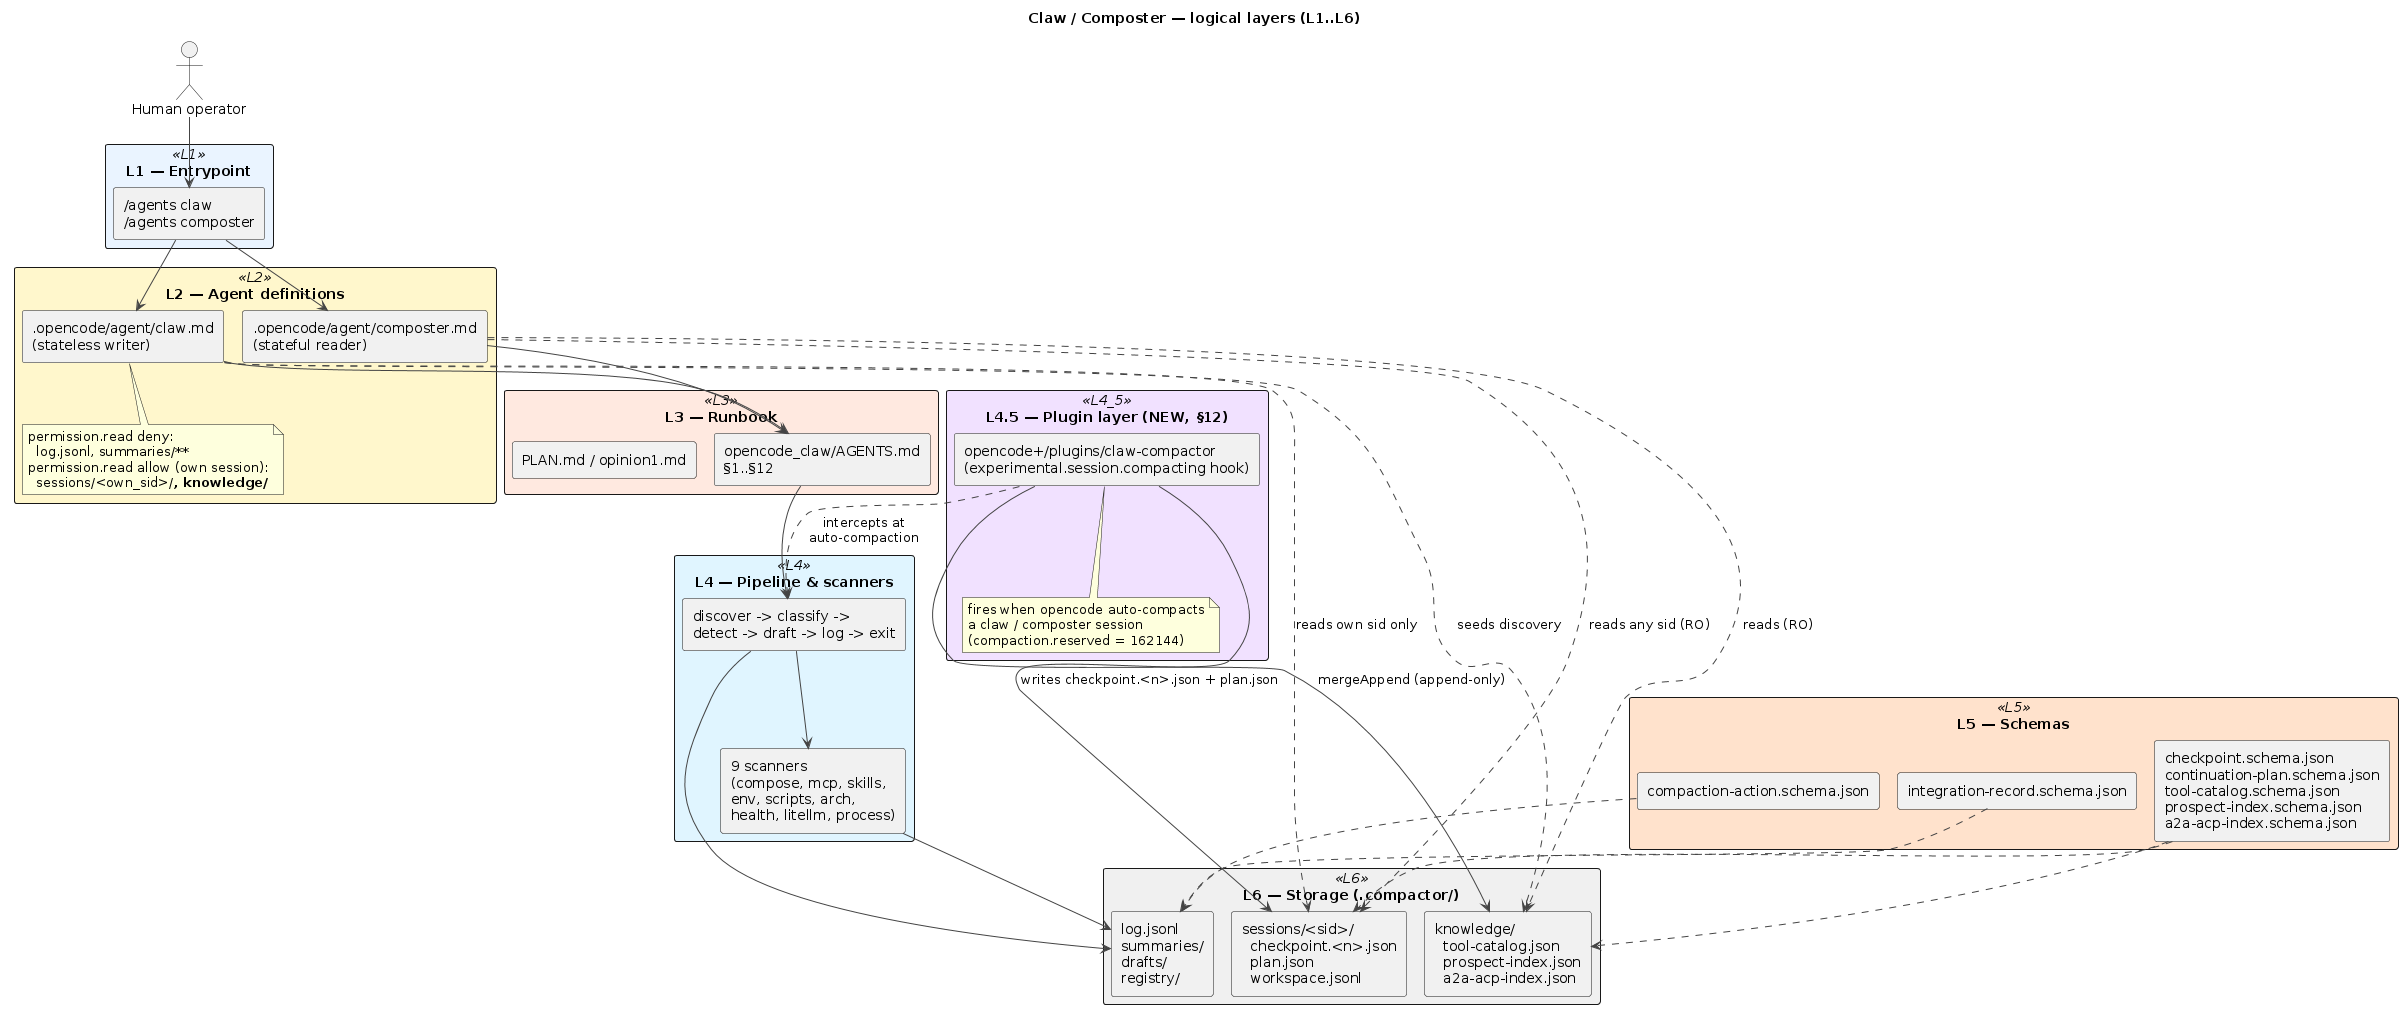

The diagram above was rendered by PlantUML. Its source (embedded in the PNG):
@startuml claw-compactor-logical
!pragma layout smetana
title Claw / Composter — logical layers (L1..L6)
skinparam componentStyle rectangle
skinparam shadowing false
skinparam defaultFontName "JetBrains Mono"
skinparam ArrowColor #444
skinparam rectangle {
  BackgroundColor<<L1>> #EAF4FF
  BackgroundColor<<L2>> #FFF7CC
  BackgroundColor<<L3>> #FFE9E0
  BackgroundColor<<L4>> #E0F5FF
  BackgroundColor<<L4_5>> #F1E1FF
  BackgroundColor<<L5>> #FFE2CC
  BackgroundColor<<L6>> #F0F0F0
}

actor "Human operator" as Op

rectangle "L1 — Entrypoint" <<L1>> {
  component "/agents claw\n/agents composter" as Entry
}

rectangle "L2 — Agent definitions" <<L2>> {
  component ".opencode/agent/claw.md\n(stateless writer)" as ClawAgent
  component ".opencode/agent/composter.md\n(stateful reader)" as ComposterAgent
  note bottom of ClawAgent
    permission.read deny:
      log.jsonl, summaries/**
    permission.read allow (own session):
      sessions/<own_sid>/**, knowledge/**
  end note
}

rectangle "L3 — Runbook" <<L3>> {
  component "opencode_claw/AGENTS.md\n§1..§12" as Runbook
  component "PLAN.md / opinion1.md" as Plans
}

rectangle "L4 — Pipeline & scanners" <<L4>> {
  component "discover -> classify ->\ndetect -> draft -> log -> exit" as Pipeline
  component "9 scanners\n(compose, mcp, skills,\nenv, scripts, arch,\nhealth, litellm, process)" as Scanners
}

rectangle "L4.5 — Plugin layer (NEW, §12)" <<L4_5>> {
  component "opencode+/plugins/claw-compactor\n(experimental.session.compacting hook)" as Plugin
  note bottom of Plugin
    fires when opencode auto-compacts
    a claw / composter session
    (compaction.reserved = 162144)
  end note
}

rectangle "L5 — Schemas" <<L5>> {
  component "compaction-action.schema.json" as S1
  component "integration-record.schema.json" as S2
  component "checkpoint.schema.json\ncontinuation-plan.schema.json\ntool-catalog.schema.json\nprospect-index.schema.json\na2a-acp-index.schema.json" as Snew
}

rectangle "L6 — Storage (.compactor/)" <<L6>> {
  component "log.jsonl\nsummaries/\ndrafts/\nregistry/" as Existing
  component "sessions/<sid>/\n  checkpoint.<n>.json\n  plan.json\n  workspace.jsonl" as Sessions
  component "knowledge/\n  tool-catalog.json\n  prospect-index.json\n  a2a-acp-index.json" as Knowledge
}

Op --> Entry
Entry --> ClawAgent
Entry --> ComposterAgent
ClawAgent --> Runbook
ComposterAgent --> Runbook
Runbook --> Pipeline
Pipeline --> Scanners
Pipeline --> Existing
Scanners --> Existing

Plugin ..> Pipeline : intercepts at\nauto-compaction
Plugin --> Sessions : writes checkpoint.<n>.json + plan.json
Plugin --> Knowledge : mergeAppend (append-only)
ClawAgent ..> Sessions : reads own sid only
ClawAgent ..> Knowledge : seeds discovery
ComposterAgent ..> Sessions : reads any sid (RO)
ComposterAgent ..> Knowledge : reads (RO)

Snew ..> Sessions
Snew ..> Knowledge
S1 ..> Existing
S2 ..> Existing

@enduml